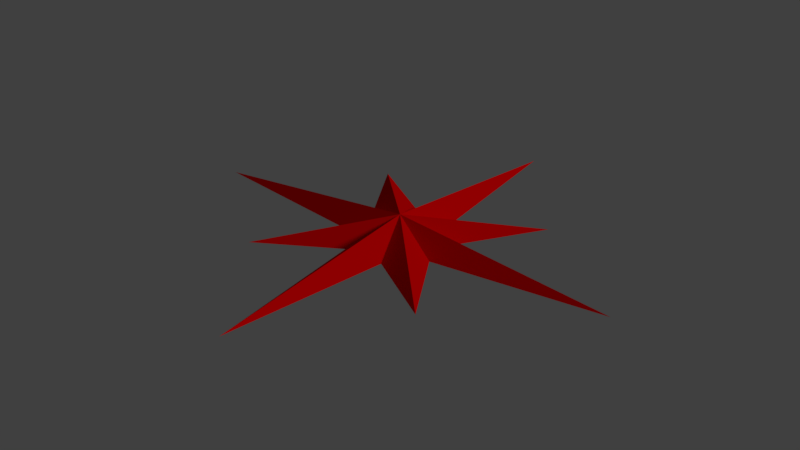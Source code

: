 # Source: basic_compass.blend  (saved by Blender 2.78.0; exported with 4.5.12 LTS)
import bpy
from mathutils import Matrix  # noqa: F401  (used for matrix-valued properties, if any)

bpy.ops.wm.read_factory_settings(use_empty=True)
scene = bpy.context.scene
scene.name = 'Scene'

# ---- collections
col_collection_1 = bpy.data.collections.new('Collection 1'); scene.collection.children.link(col_collection_1)

# ---- materials (node trees are filled in below, after node groups)
mat_material_001 = bpy.data.materials.new('Material.001')
mat_material_001.alpha_threshold = 0.0
mat_material_001.use_transparent_shadow = False
mat_material_001.diffuse_color = (0.8, 0.0, 0.001098, 1.0)
mat_material_001.roughness = 0.5
mat_material_000 = bpy.data.materials.new('Material.000')
mat_material_000.alpha_threshold = 0.0
mat_material_000.use_transparent_shadow = False
mat_material_000.diffuse_color = (0.8, 0.0, 0.001098, 1.0)
mat_material_000.roughness = 0.5
mat_material_002 = bpy.data.materials.new('Material.002')
mat_material_002.alpha_threshold = 0.0
mat_material_002.use_transparent_shadow = False
mat_material_002.diffuse_color = (0.8, 0.0, 0.001098, 1.0)
mat_material_002.roughness = 0.5
mat_material_004 = bpy.data.materials.new('Material.004')
mat_material_004.alpha_threshold = 0.0
mat_material_004.use_transparent_shadow = False
mat_material_004.diffuse_color = (0.8, 0.0, 0.001098, 1.0)
mat_material_004.roughness = 0.5

# ---- material node trees

# ---- world
world_world = bpy.data.worlds.new('World'); scene.world = world_world
world_world.color = (0.05088, 0.05088, 0.05088)
world_world.use_sun_shadow = False
world_world.sun_shadow_jitter_overblur = 0.0
world_world.cycles.sampling_method = 'MANUAL'

# ---- lights
light_sun = bpy.data.lights.new('Sun', 'SUN')
light_sun.transmission_factor = 0.0
light_sun.angle = 0.1993
light_sun.energy = 1.0
light_sun.shadow_buffer_clip_start = 0.5
light_sun.shadow_soft_size = 0.1
light_sun.shadow_cascade_max_distance = 1000.0

# ---- meshes
me_cube_001 = bpy.data.meshes.new('Cube.001')
me_cube_001.from_pydata([(0.0, -0.5, 5.96e-08), (0.0, 0.5, 5.96e-08), (4.0, 0.0, 0.0), (-4.0, 0.0, 0.0), (0.0, 0.0, 0.4)], [], [(4, 0, 2), (0, 1, 2), (2, 1, 4), (0, 4, 3), (1, 0, 3), (3, 4, 1)])
_uv = me_cube_001.uv_layers.new(name='UVMap')
_uv.uv.foreach_set('vector', [0.0, 0.0, 0.2074, 0.6606, 0.0, 0.0, 0.2074, 0.6606, 0.2094, 0.6606, 0.0, 0.0, 0.0, 0.0, 0.2094, 0.6606, 0.0, 0.0, 0.2074, 0.6606, 0.0, 0.0, 0.2084, 0.6607, 0.2094, 0.6606, 0.2074, 0.6606, 0.2084, 0.6607, 0.2084, 0.6607, 0.0, 0.0, 0.2094, 0.6606])
me_cube_001.materials.append(mat_material_001)
me_cube_001.use_remesh_preserve_volume = False
me_cube_001.use_remesh_preserve_attributes = False
me_cube_001.use_mirror_vertex_groups = False
me_cube_001.update()
me_cube_000 = bpy.data.meshes.new('Cube.000')
me_cube_000.from_pydata([(0.0, -0.5, 5.96e-08), (0.0, 0.5, 5.96e-08), (4.0, 0.0, 0.0), (-4.0, 0.0, 0.0), (0.0, 0.0, 0.4)], [], [(4, 0, 2), (0, 1, 2), (2, 1, 4), (0, 4, 3), (1, 0, 3), (3, 4, 1)])
_uv = me_cube_000.uv_layers.new(name='UVMap')
_uv.uv.foreach_set('vector', [0.0, 0.0, 0.2074, 0.6606, 0.0, 0.0, 0.2074, 0.6606, 0.2094, 0.6606, 0.0, 0.0, 0.0, 0.0, 0.2094, 0.6606, 0.0, 0.0, 0.2074, 0.6606, 0.0, 0.0, 0.2084, 0.6607, 0.2094, 0.6606, 0.2074, 0.6606, 0.2084, 0.6607, 0.2084, 0.6607, 0.0, 0.0, 0.2094, 0.6606])
me_cube_000.materials.append(mat_material_000)
me_cube_000.use_remesh_preserve_volume = False
me_cube_000.use_remesh_preserve_attributes = False
me_cube_000.use_mirror_vertex_groups = False
me_cube_000.update()
me_cube_002 = bpy.data.meshes.new('Cube.002')
me_cube_002.from_pydata([(-1.49e-08, -0.98, 5.96e-08), (1.49e-08, 0.98, 5.96e-08), (4.0, 0.0, 0.0), (-4.0, 0.0, 0.0), (0.0, 0.0, 0.4)], [], [(4, 0, 2), (0, 1, 2), (2, 1, 4), (0, 4, 3), (1, 0, 3), (3, 4, 1)])
_uv = me_cube_002.uv_layers.new(name='UVMap')
_uv.uv.foreach_set('vector', [0.0, 0.0, 0.2074, 0.6606, 0.0, 0.0, 0.2074, 0.6606, 0.2094, 0.6606, 0.0, 0.0, 0.0, 0.0, 0.2094, 0.6606, 0.0, 0.0, 0.2074, 0.6606, 0.0, 0.0, 0.2084, 0.6607, 0.2094, 0.6606, 0.2074, 0.6606, 0.2084, 0.6607, 0.2084, 0.6607, 0.0, 0.0, 0.2094, 0.6606])
me_cube_002.materials.append(mat_material_002)
me_cube_002.use_remesh_preserve_volume = False
me_cube_002.use_remesh_preserve_attributes = False
me_cube_002.use_mirror_vertex_groups = False
me_cube_002.update()
me_cube_004 = bpy.data.meshes.new('Cube.004')
me_cube_004.from_pydata([(-1.49e-08, -0.98, 5.96e-08), (1.49e-08, 0.98, 5.96e-08), (4.0, 0.0, 0.0), (-4.0, 0.0, 0.0), (0.0, 0.0, 0.4)], [], [(4, 0, 2), (0, 1, 2), (2, 1, 4), (0, 4, 3), (1, 0, 3), (3, 4, 1)])
_uv = me_cube_004.uv_layers.new(name='UVMap')
_uv.uv.foreach_set('vector', [0.0, 0.0, 0.2074, 0.6606, 0.0, 0.0, 0.2074, 0.6606, 0.2094, 0.6606, 0.0, 0.0, 0.0, 0.0, 0.2094, 0.6606, 0.0, 0.0, 0.2074, 0.6606, 0.0, 0.0, 0.2084, 0.6607, 0.2094, 0.6606, 0.2074, 0.6606, 0.2084, 0.6607, 0.2084, 0.6607, 0.0, 0.0, 0.2094, 0.6606])
me_cube_004.materials.append(mat_material_004)
me_cube_004.use_remesh_preserve_volume = False
me_cube_004.use_remesh_preserve_attributes = False
me_cube_004.use_mirror_vertex_groups = False
me_cube_004.update()

# ---- objects
ob_sun = bpy.data.objects.new('Sun', light_sun)
ob_cube = bpy.data.objects.new('Cube', me_cube_001)
ob_cube_001 = bpy.data.objects.new('Cube.001', me_cube_000)
ob_cube_002 = bpy.data.objects.new('Cube.002', me_cube_002)
ob_cube_003 = bpy.data.objects.new('Cube.003', me_cube_004)

# ---- transforms, parenting, visibility, modifiers, constraints
ob_sun.location = (-5.568, 3.741, 5.144)
ob_sun.rotation_euler = (-1.029, 0.1442, -1.109)
ob_sun.lineart.crease_threshold = 0.0
ob_cube.location = (0.0, 0.0, 0.0)
ob_cube.lineart.crease_threshold = 0.0
ob_cube_001.location = (0.0, 0.0, 0.0)
ob_cube_001.rotation_euler = (0.0, -0.0, 1.571)
ob_cube_001.lineart.crease_threshold = 0.0
ob_cube_002.location = (0.0, 0.0, 0.0)
ob_cube_002.rotation_euler = (0.0, -0.0, -0.7854)
ob_cube_002.scale = (0.625, 0.625, 1.0)
ob_cube_002.lineart.crease_threshold = 0.0
ob_cube_003.location = (0.0, 0.0, 0.0)
ob_cube_003.rotation_euler = (0.0, -0.0, -2.356)
ob_cube_003.scale = (0.625, 0.625, 1.0)
ob_cube_003.lineart.crease_threshold = 0.0

# ---- collection membership
col_collection_1.objects.link(ob_sun)
col_collection_1.objects.link(ob_cube)
col_collection_1.objects.link(ob_cube_001)
col_collection_1.objects.link(ob_cube_002)
col_collection_1.objects.link(ob_cube_003)

# ---- scene / render settings (as saved in the file)
scene.frame_start = 1; scene.frame_end = 250; scene.frame_set(1)
scene.render.engine = 'BLENDER_EEVEE_NEXT'
scene.render.resolution_percentage = 50
scene.render.dither_intensity = 0.0
scene.cycles.use_denoising = False
scene.cycles.samples = 128
scene.cycles.sampling_pattern = 'TABULATED_SOBOL'
scene.cycles.light_sampling_threshold = 0.0
scene.cycles.use_adaptive_sampling = False
scene.cycles.use_light_tree = False
scene.cycles.blur_glossy = 0.0
scene.cycles.sample_clamp_indirect = 0.0
scene.view_settings.view_transform = 'Standard'
bpy.context.view_layer.update()

# ---- added for rendering (the .blend has no active camera): camera
cam_auto = bpy.data.cameras.new('AutoCamera')
cam_auto.lens = 50.0
cam_auto.sensor_width = 36.0
cam_auto.clip_end = 1000.0
ob_auto_camera = bpy.data.objects.new('AutoCamera', cam_auto)
scene.collection.objects.link(ob_auto_camera)
ob_auto_camera.location = (10.4743, -12.5691, 8.57941)
ob_auto_camera.rotation_euler = (1.09748, -7.21219e-08, 0.694738)
scene.camera = ob_auto_camera
bpy.context.view_layer.update()
